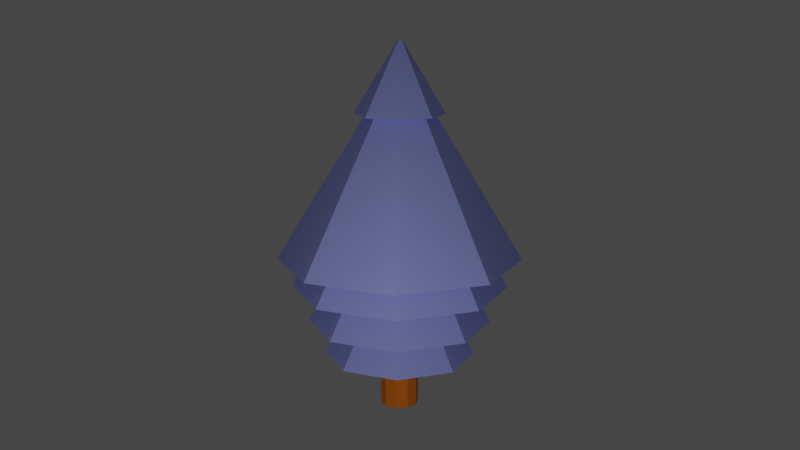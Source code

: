 # Source: tree2.blend  (saved by Blender 3.6.11; exported with 4.5.12 LTS)
import bpy
from mathutils import Matrix  # noqa: F401  (used for matrix-valued properties, if any)

bpy.ops.wm.read_factory_settings(use_empty=True)
scene = bpy.context.scene
scene.name = 'Scene'

# ---- collections
col_collection = bpy.data.collections.new('Collection'); scene.collection.children.link(col_collection)

# ---- materials (node trees are filled in below, after node groups)
mat_material_001 = bpy.data.materials.new('Material.001')
mat_material_001.alpha_threshold = 0.0
mat_material_001.use_transparent_shadow = False
mat_material_001.roughness = 0.5
mat_material_001.line_color = (0.0, 0.0, 0.0, 1.0)
mat_material_002 = bpy.data.materials.new('Material.002')
mat_material_002.use_transparent_shadow = False

# ---- material node trees
mat_material_001.use_nodes = True; mat_material_001.node_tree.nodes.clear()
_N = mat_material_001.node_tree.nodes; _L = mat_material_001.node_tree.links
n0 = _N.new('ShaderNodeOutputMaterial'); n0.name = 'Material Output'; n0.location = (300, 300)
n1 = _N.new('ShaderNodeBsdfPrincipled'); n1.name = 'Principled BSDF'; n1.location = (10, 300)
n1.distribution = 'GGX'
n1.subsurface_method = 'RANDOM_WALK_SKIN'
n1.inputs[0].default_value = (0.8, 0.1958, 0.0, 1.0)
n1.inputs[3].default_value = 1.45
n1.inputs[27].default_value = (0.0, 0.0, 0.0, 1.0)
n1.inputs[28].default_value = 1.0
_L.new(n1.outputs[0], n0.inputs[0])
n0.is_active_output = True
mat_material_002.use_nodes = True; mat_material_002.node_tree.nodes.clear()
_N = mat_material_002.node_tree.nodes; _L = mat_material_002.node_tree.links
n0 = _N.new('ShaderNodeBsdfPrincipled'); n0.name = 'Principled BSDF'; n0.location = (10, 300)
n0.distribution = 'GGX'
n0.subsurface_method = 'RANDOM_WALK_SKIN'
n0.inputs[0].default_value = (0.3668, 0.4073, 0.9446, 1.0)
n0.inputs[3].default_value = 1.45
n0.inputs[27].default_value = (0.0, 0.0, 0.0, 1.0)
n0.inputs[28].default_value = 1.0
n1 = _N.new('ShaderNodeOutputMaterial'); n1.name = 'Material Output'; n1.location = (300, 300)
_L.new(n0.outputs[0], n1.inputs[0])
n1.is_active_output = True

# ---- world
world_world = bpy.data.worlds.new('World'); scene.world = world_world
world_world.use_nodes = True; world_world.node_tree.nodes.clear()
_N = world_world.node_tree.nodes; _L = world_world.node_tree.links
n0 = _N.new('ShaderNodeOutputWorld'); n0.name = 'World Output'; n0.location = (300, 300)
n1 = _N.new('ShaderNodeBackground'); n1.name = 'Background'; n1.location = (10, 300)
n1.inputs[0].default_value = (0.05088, 0.05088, 0.05088, 1.0)
_L.new(n1.outputs[0], n0.inputs[0])
n0.is_active_output = True
world_world.color = (0.05088, 0.05088, 0.05088)
world_world.use_sun_shadow = False
world_world.sun_shadow_jitter_overblur = 0.0

# ---- cameras
cam_camera = bpy.data.cameras.new('Camera')
cam_camera.clip_end = 100.0
cam_camera.ortho_scale = 7.314

# ---- lights
light_light = bpy.data.lights.new('Light', 'POINT')
light_light.transmission_factor = 0.0
light_light.energy = 1000.0
light_light.shadow_soft_size = 0.1
light_light.shadow_maximum_resolution = 0.006
light_light.use_absolute_resolution = True

# ---- meshes
me_cylinder = bpy.data.meshes.new('Cylinder')
me_cylinder.from_pydata([(0.0, 0.6151, -0.6151), (0.0, 0.6151, 0.942), (0.3615, 0.4976, -0.6151), (0.3615, 0.4976, 0.942), (0.585, 0.1901, -0.6151), (0.585, 0.1901, 0.942), (0.585, -0.1901, -0.6151), (0.585, -0.1901, 0.942), (0.3615, -0.4976, -0.6151), (0.3615, -0.4976, 0.942), (0.0, -0.6151, -0.6151), (0.0, -0.6151, 0.942), (-0.3615, -0.4976, -0.6151), (-0.3615, -0.4976, 0.942), (-0.585, -0.1901, -0.6151), (-0.585, -0.1901, 0.942), (-0.585, 0.1901, -0.6151), (-0.585, 0.1901, 0.942), (-0.3615, 0.4976, -0.6151), (-0.3615, 0.4976, 0.942)], [], [(0, 1, 3, 2), (2, 3, 5, 4), (4, 5, 7, 6), (6, 7, 9, 8), (8, 9, 11, 10), (10, 11, 13, 12), (12, 13, 15, 14), (14, 15, 17, 16), (3, 1, 19, 17, 15, 13, 11, 9, 7, 5), (16, 17, 19, 18), (18, 19, 1, 0), (0, 2, 4, 6, 8, 10, 12, 14, 16, 18)])
_uv = me_cylinder.uv_layers.new(name='UVMap')
_uv.uv.foreach_set('vector', [1.0, 0.5, 1.0, 1.0, 0.9, 1.0, 0.9, 0.5, 0.9, 0.5, 0.9, 1.0, 0.8, 1.0, 0.8, 0.5, 0.8, 0.5, 0.8, 1.0, 0.7, 1.0, 0.7, 0.5, 0.7, 0.5, 0.7, 1.0, 0.6, 1.0, 0.6, 0.5, 0.6, 0.5, 0.6, 1.0, 0.5, 1.0, 0.5, 0.5, 0.5, 0.5, 0.5, 1.0, 0.4, 1.0, 0.4, 0.5, 0.4, 0.5, 0.4, 1.0, 0.3, 1.0, 0.3, 0.5, 0.3, 0.5, 0.3, 1.0, 0.2, 1.0, 0.2, 0.5, 0.3911, 0.4442, 0.25, 0.49, 0.1089, 0.4442, 0.02175, 0.3242, 0.02175, 0.1758, 0.1089, 0.05584, 0.25, 0.01, 0.3911, 0.05584, 0.4783, 0.1758, 0.4783, 0.3242, 0.2, 0.5, 0.2, 1.0, 0.1, 1.0, 0.1, 0.5, 0.1, 0.5, 0.1, 1.0, -7.451e-08, 1.0, -7.451e-08, 0.5, 0.75, 0.49, 0.8911, 0.4442, 0.9783, 0.3242, 0.9783, 0.1758, 0.8911, 0.05584, 0.75, 0.01, 0.6089, 0.05584, 0.5217, 0.1758, 0.5217, 0.3242, 0.6089, 0.4442])
me_cylinder.materials.append(mat_material_001)
me_cylinder.update()
me_cone_006 = bpy.data.meshes.new('Cone.006')
me_cone_006.from_pydata([(0.0006149, 0.8763, -1.469), (0.6201, 0.6198, -1.469), (0.8766, 0.0003028, -1.469), (0.6201, -0.6191, -1.469), (0.0006149, -0.8757, -1.469), (-0.6188, -0.6191, -1.469), (-0.8754, 0.0003028, -1.469), (-0.6188, 0.6198, -1.469), (-0.004051, 0.01956, -0.02402), (0.0002918, 0.4281, 0.5384), (0.3031, 0.3027, 0.5384), (0.4285, -7.464e-05, 0.5384), (0.3031, -0.3029, 0.5384), (0.0002918, -0.4283, 0.5384), (-0.3025, -0.3029, 0.5384), (-0.4279, -7.464e-05, 0.5384), (-0.3025, 0.3027, 0.5384), (-0.001989, 0.009338, 1.245), (0.0007445, 1.162, -0.8494), (0.8233, 0.8211, -0.8494), (1.164, -0.001419, -0.8494), (0.8233, -0.824, -0.8494), (0.0007445, -1.165, -0.8494), (-0.8218, -0.824, -0.8494), (-1.163, -0.001419, -0.8494), (-0.8218, 0.8211, -0.8494), (-0.005451, 0.02415, 1.069), (0.0006863, 1.033, -1.123), (0.7315, 0.7302, -1.123), (1.034, -0.0006333, -1.123), (0.7315, -0.7314, -1.123), (0.0006863, -1.034, -1.123), (-0.7301, -0.7314, -1.123), (-1.033, -0.0006333, -1.123), (-0.7301, 0.7302, -1.123), (-0.004818, 0.02208, 0.5817), (0.0005482, 0.7235, -1.796), (0.5112, 0.5119, -1.796), (0.7227, 0.001295, -1.796), (0.5112, -0.5093, -1.796), (0.0005482, -0.7209, -1.796), (-0.5101, -0.5093, -1.796), (-0.7216, 0.001295, -1.796), (-0.5101, 0.5119, -1.796), (-0.003298, 0.01717, -0.6047)], [], [(0, 8, 1), (1, 8, 2), (2, 8, 3), (3, 8, 4), (4, 8, 5), (5, 8, 6), (0, 1, 2, 3, 4, 5, 6, 7), (6, 8, 7), (7, 8, 0), (9, 17, 10), (10, 17, 11), (11, 17, 12), (12, 17, 13), (13, 17, 14), (14, 17, 15), (9, 10, 11, 12, 13, 14, 15, 16), (15, 17, 16), (16, 17, 9), (18, 26, 19), (19, 26, 20), (20, 26, 21), (21, 26, 22), (22, 26, 23), (23, 26, 24), (18, 19, 20, 21, 22, 23, 24, 25), (24, 26, 25), (25, 26, 18), (27, 35, 28), (28, 35, 29), (29, 35, 30), (30, 35, 31), (31, 35, 32), (32, 35, 33), (27, 28, 29, 30, 31, 32, 33, 34), (33, 35, 34), (34, 35, 27), (36, 44, 37), (37, 44, 38), (38, 44, 39), (39, 44, 40), (40, 44, 41), (41, 44, 42), (36, 37, 38, 39, 40, 41, 42, 43), (42, 44, 43), (43, 44, 36)])
_uv = me_cone_006.uv_layers.new(name='UVMap')
_uv.uv.foreach_set('vector', [0.25, 0.49, 0.25, 0.25, 0.4197, 0.4197, 0.4197, 0.4197, 0.25, 0.25, 0.49, 0.25, 0.49, 0.25, 0.25, 0.25, 0.4197, 0.08029, 0.4197, 0.08029, 0.25, 0.25, 0.25, 0.01, 0.25, 0.01, 0.25, 0.25, 0.08029, 0.08029, 0.08029, 0.08029, 0.25, 0.25, 0.01, 0.25, 0.75, 0.49, 0.9197, 0.4197, 0.99, 0.25, 0.9197, 0.08029, 0.75, 0.01, 0.5803, 0.08029, 0.51, 0.25, 0.5803, 0.4197, 0.01, 0.25, 0.25, 0.25, 0.08029, 0.4197, 0.08029, 0.4197, 0.25, 0.25, 0.25, 0.49, 0.25, 0.49, 0.25, 0.25, 0.4197, 0.4197, 0.4197, 0.4197, 0.25, 0.25, 0.49, 0.25, 0.49, 0.25, 0.25, 0.25, 0.4197, 0.08029, 0.4197, 0.08029, 0.25, 0.25, 0.25, 0.01, 0.25, 0.01, 0.25, 0.25, 0.08029, 0.08029, 0.08029, 0.08029, 0.25, 0.25, 0.01, 0.25, 0.75, 0.49, 0.9197, 0.4197, 0.99, 0.25, 0.9197, 0.08029, 0.75, 0.01, 0.5803, 0.08029, 0.51, 0.25, 0.5803, 0.4197, 0.01, 0.25, 0.25, 0.25, 0.08029, 0.4197, 0.08029, 0.4197, 0.25, 0.25, 0.25, 0.49, 0.25, 0.49, 0.25, 0.25, 0.4197, 0.4197, 0.4197, 0.4197, 0.25, 0.25, 0.49, 0.25, 0.49, 0.25, 0.25, 0.25, 0.4197, 0.08029, 0.4197, 0.08029, 0.25, 0.25, 0.25, 0.01, 0.25, 0.01, 0.25, 0.25, 0.08029, 0.08029, 0.08029, 0.08029, 0.25, 0.25, 0.01, 0.25, 0.75, 0.49, 0.9197, 0.4197, 0.99, 0.25, 0.9197, 0.08029, 0.75, 0.01, 0.5803, 0.08029, 0.51, 0.25, 0.5803, 0.4197, 0.01, 0.25, 0.25, 0.25, 0.08029, 0.4197, 0.08029, 0.4197, 0.25, 0.25, 0.25, 0.49, 0.25, 0.49, 0.25, 0.25, 0.4197, 0.4197, 0.4197, 0.4197, 0.25, 0.25, 0.49, 0.25, 0.49, 0.25, 0.25, 0.25, 0.4197, 0.08029, 0.4197, 0.08029, 0.25, 0.25, 0.25, 0.01, 0.25, 0.01, 0.25, 0.25, 0.08029, 0.08029, 0.08029, 0.08029, 0.25, 0.25, 0.01, 0.25, 0.75, 0.49, 0.9197, 0.4197, 0.99, 0.25, 0.9197, 0.08029, 0.75, 0.01, 0.5803, 0.08029, 0.51, 0.25, 0.5803, 0.4197, 0.01, 0.25, 0.25, 0.25, 0.08029, 0.4197, 0.08029, 0.4197, 0.25, 0.25, 0.25, 0.49, 0.25, 0.49, 0.25, 0.25, 0.4197, 0.4197, 0.4197, 0.4197, 0.25, 0.25, 0.49, 0.25, 0.49, 0.25, 0.25, 0.25, 0.4197, 0.08029, 0.4197, 0.08029, 0.25, 0.25, 0.25, 0.01, 0.25, 0.01, 0.25, 0.25, 0.08029, 0.08029, 0.08029, 0.08029, 0.25, 0.25, 0.01, 0.25, 0.75, 0.49, 0.9197, 0.4197, 0.99, 0.25, 0.9197, 0.08029, 0.75, 0.01, 0.5803, 0.08029, 0.51, 0.25, 0.5803, 0.4197, 0.01, 0.25, 0.25, 0.25, 0.08029, 0.4197, 0.08029, 0.4197, 0.25, 0.25, 0.25, 0.49])
me_cone_006.materials.append(mat_material_002)
me_cone_006.update()

# ---- objects
ob_light = bpy.data.objects.new('Light', light_light)
ob_camera = bpy.data.objects.new('Camera', cam_camera)
ob_cylinder = bpy.data.objects.new('Cylinder', me_cylinder)
ob_cone_003 = bpy.data.objects.new('Cone.003', me_cone_006)

# ---- transforms, parenting, visibility, modifiers, constraints
ob_light.location = (8.156, -8.594, 2.186)
ob_light.rotation_euler = (0.6503, 0.05522, 1.866)
ob_light.lock_rotations_4d = False
ob_light.empty_display_type = 'ARROWS'
ob_light.color = (0.0, 0.0, 0.0, 0.0)
ob_light.lineart.crease_threshold = 0.0
ob_camera.location = (19.62, -18.48, 8.455)
ob_camera.rotation_euler = (1.324, 7.451e-09, 0.8149)
ob_camera.lock_rotations_4d = False
ob_camera.empty_display_type = 'ARROWS'
ob_camera.color = (0.0, 0.0, 0.0, 0.0)
ob_camera.display_type = 'WIRE'
ob_camera.lineart.crease_threshold = 0.0
ob_cylinder.location = (0.0, 0.0, -2.28)
ob_cylinder.scale = (0.7855, 0.7855, 1.263)
ob_cone_003.location = (0.0, 0.0, 3.043)
ob_cone_003.scale = (2.649, 2.649, 2.649)

# ---- collection membership
col_collection.objects.link(ob_light)
col_collection.objects.link(ob_camera)
col_collection.objects.link(ob_cylinder)
col_collection.objects.link(ob_cone_003)

# ---- scene / render settings (as saved in the file)
scene.camera = ob_camera
scene.frame_start = 1; scene.frame_end = 250; scene.frame_set(1)
scene.render.engine = 'BLENDER_EEVEE_NEXT'
scene.cycles.sampling_pattern = 'TABULATED_SOBOL'
scene.view_settings.view_transform = 'Filmic'
bpy.context.view_layer.update()
